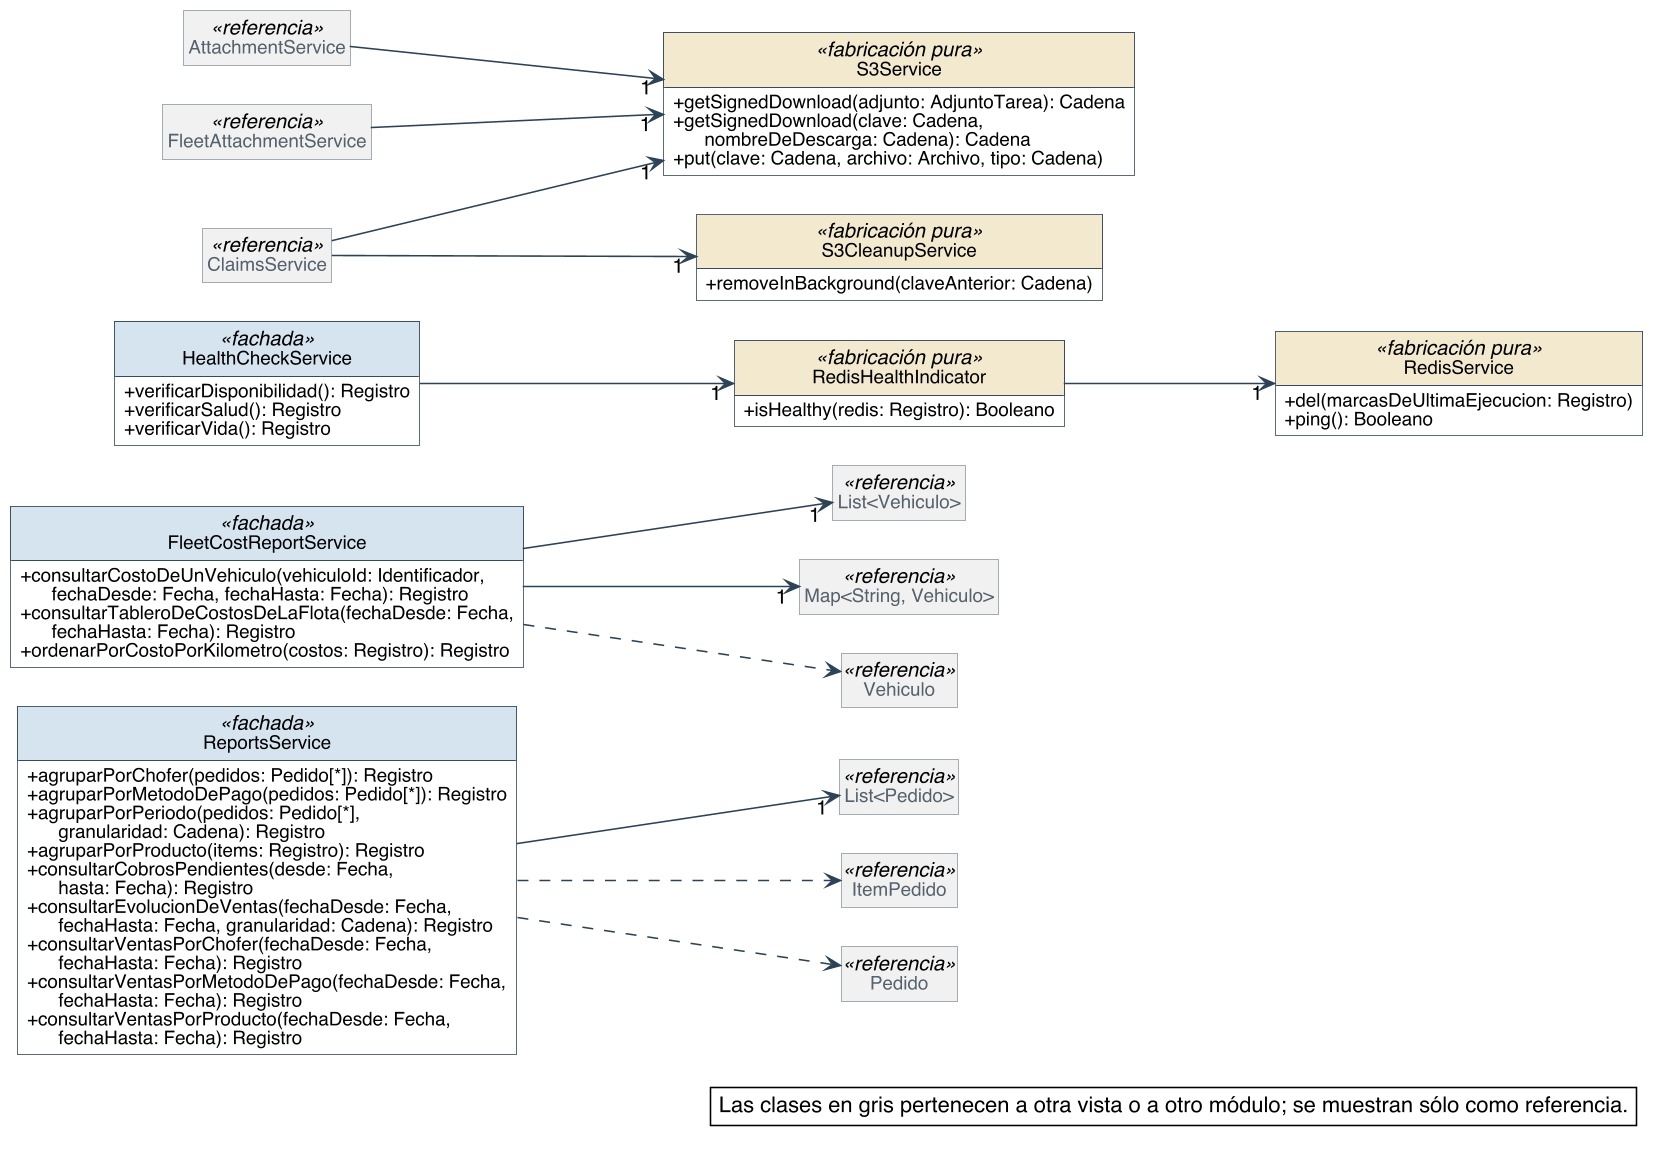

The diagram above was rendered by PlantUML. Its source (embedded in the PNG):
@startuml
skinparam backgroundColor #FFFFFF
skinparam shadowing false
skinparam defaultFontName Helvetica
skinparam defaultFontSize 13
skinparam dpi 150
skinparam nodesep 40
skinparam ranksep 55
skinparam classAttributeIconSize 0
skinparam roundCorner 0
skinparam genericDisplay old
skinparam class {
  BorderColor #2C4257
  BackgroundColor #FFFFFF
  ArrowColor #2C4257
  FontSize 14
  AttributeFontSize 12
  HeaderBackgroundColor #E8EEF3
}
skinparam class<<referencia>> {
  BackgroundColor #F1F1F1
  BorderColor #8A97A3
  FontColor #55616C
}
skinparam class<<fachada>> {
  HeaderBackgroundColor #D6E4F0
}
skinparam class<<controlador>> {
  HeaderBackgroundColor #D6E4F0
}
skinparam class<<fabricación pura>> {
  HeaderBackgroundColor #F3E9CF
}
skinparam class<<colección>> {
  HeaderBackgroundColor #E6E6E6
}
skinparam class<<adaptador>> {
  HeaderBackgroundColor #DCEBDD
}
skinparam interface {
  BorderColor #2C4257
  BackgroundColor #FFFFFF
  HeaderBackgroundColor #DCEBDD
  FontSize 14
  AttributeFontSize 12
}
skinparam note {
  BackgroundColor #FFFFFF
  BorderColor #2C4257
}
skinparam packageStyle rectangle
skinparam package {
  BorderColor #8A97A3
  FontSize 13
  FontColor #55616C
}
hide circle
hide empty members

left to right direction
skinparam nodesep 25
skinparam ranksep 90
class ReportsService <<fachada>> {
  + agruparPorChofer(pedidos: Pedido[*]): Registro
  + agruparPorMetodoDePago(pedidos: Pedido[*]): Registro
  + agruparPorPeriodo(pedidos: Pedido[*],\n      granularidad: Cadena): Registro
  + agruparPorProducto(items: Registro): Registro
  + consultarCobrosPendientes(desde: Fecha,\n      hasta: Fecha): Registro
  + consultarEvolucionDeVentas(fechaDesde: Fecha,\n      fechaHasta: Fecha, granularidad: Cadena): Registro
  + consultarVentasPorChofer(fechaDesde: Fecha,\n      fechaHasta: Fecha): Registro
  + consultarVentasPorMetodoDePago(fechaDesde: Fecha,\n      fechaHasta: Fecha): Registro
  + consultarVentasPorProducto(fechaDesde: Fecha,\n      fechaHasta: Fecha): Registro
}
class FleetCostReportService <<fachada>> {
  + consultarCostoDeUnVehiculo(vehiculoId: Identificador,\n      fechaDesde: Fecha, fechaHasta: Fecha): Registro
  + consultarTableroDeCostosDeLaFlota(fechaDesde: Fecha,\n      fechaHasta: Fecha): Registro
  + ordenarPorCostoPorKilometro(costos: Registro): Registro
}
class HealthCheckService <<fachada>> {
  + verificarDisponibilidad(): Registro
  + verificarSalud(): Registro
  + verificarVida(): Registro
}
class RedisHealthIndicator <<fabricación pura>> {
  + isHealthy(redis: Registro): Booleano
}
class RedisService <<fabricación pura>> {
  + del(marcasDeUltimaEjecucion: Registro)
  + ping(): Booleano
}
class S3Service <<fabricación pura>> {
  + getSignedDownload(adjunto: AdjuntoTarea): Cadena
  + getSignedDownload(clave: Cadena,\n      nombreDeDescarga: Cadena): Cadena
  + put(clave: Cadena, archivo: Archivo, tipo: Cadena)
}
class S3CleanupService <<fabricación pura>> {
  + removeInBackground(claveAnterior: Cadena)
}
class "List<Vehiculo>" as List_Vehiculo <<referencia>>
class "Map<String, Vehiculo>" as Map_String_Vehiculo <<referencia>>
class "List<Pedido>" as List_Pedido <<referencia>>
class Vehiculo <<referencia>>
class ItemPedido <<referencia>>
class Pedido <<referencia>>
class AttachmentService <<referencia>>
class ClaimsService <<referencia>>
class FleetAttachmentService <<referencia>>

FleetCostReportService --> "1" List_Vehiculo
FleetCostReportService --> "1" Map_String_Vehiculo
HealthCheckService --> "1" RedisHealthIndicator
RedisHealthIndicator --> "1" RedisService
ReportsService --> "1" List_Pedido
FleetCostReportService ..> Vehiculo
ReportsService ..> ItemPedido
ReportsService ..> Pedido
AttachmentService --> "1" S3Service
ClaimsService --> "1" S3Service
FleetAttachmentService --> "1" S3Service
ClaimsService --> "1" S3CleanupService

legend bottom right
  Las clases en gris pertenecen a otra vista o a otro módulo; se muestran sólo como referencia.
endlegend
@enduml